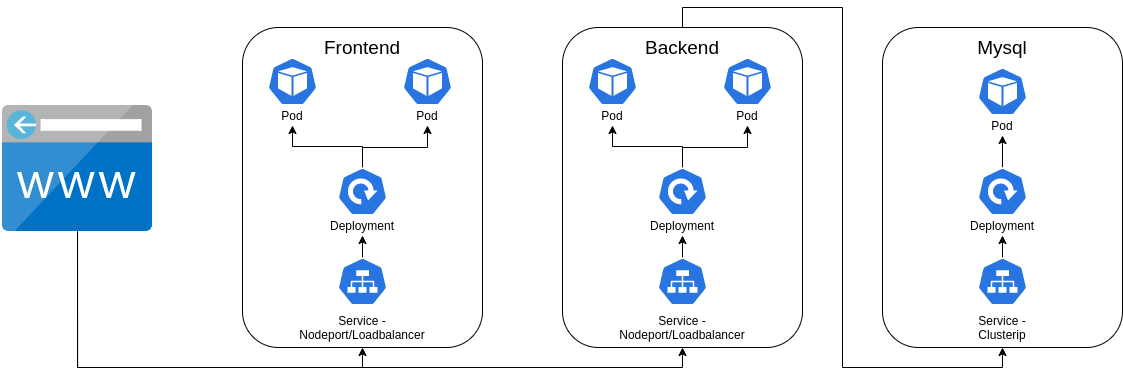

The diagram above was exported from draw.io. Its source (the exported page's mxGraphModel, read from the mxfile embedded in the PNG):
<mxGraphModel dx="1695" dy="466" grid="1" gridSize="10" guides="1" tooltips="1" connect="1" arrows="1" fold="1" page="1" pageScale="1" pageWidth="827" pageHeight="1169" math="0" shadow="0">
  <root>
    <mxCell id="0" />
    <mxCell id="1" parent="0" />
    <mxCell id="Di_n7YDeEdabrvF11H-D-1" value="-" style="rounded=1;whiteSpace=wrap;html=1;" parent="1" vertex="1">
      <mxGeometry x="160" y="160" width="240" height="320" as="geometry" />
    </mxCell>
    <mxCell id="Di_n7YDeEdabrvF11H-D-23" style="edgeStyle=orthogonalEdgeStyle;rounded=0;orthogonalLoop=1;jettySize=auto;html=1;entryX=0.5;entryY=1;entryDx=0;entryDy=0;exitX=0.5;exitY=0;exitDx=0;exitDy=0;exitPerimeter=0;" parent="1" source="Di_n7YDeEdabrvF11H-D-4" target="Di_n7YDeEdabrvF11H-D-20" edge="1">
      <mxGeometry relative="1" as="geometry">
        <Array as="points">
          <mxPoint x="280" y="279" />
          <mxPoint x="210" y="279" />
        </Array>
      </mxGeometry>
    </mxCell>
    <mxCell id="Di_n7YDeEdabrvF11H-D-24" style="edgeStyle=orthogonalEdgeStyle;rounded=0;orthogonalLoop=1;jettySize=auto;html=1;entryX=0.5;entryY=1;entryDx=0;entryDy=0;" parent="1" source="Di_n7YDeEdabrvF11H-D-4" target="Di_n7YDeEdabrvF11H-D-19" edge="1">
      <mxGeometry relative="1" as="geometry">
        <Array as="points">
          <mxPoint x="280" y="280" />
          <mxPoint x="345" y="280" />
        </Array>
      </mxGeometry>
    </mxCell>
    <mxCell id="Di_n7YDeEdabrvF11H-D-4" value="" style="html=1;dashed=0;whitespace=wrap;fillColor=#2875E2;strokeColor=#ffffff;points=[[0.005,0.63,0],[0.1,0.2,0],[0.9,0.2,0],[0.5,0,0],[0.995,0.63,0],[0.72,0.99,0],[0.5,1,0],[0.28,0.99,0]];shape=mxgraph.kubernetes.icon;prIcon=deploy" parent="1" vertex="1">
      <mxGeometry x="255" y="300" width="50" height="48" as="geometry" />
    </mxCell>
    <object label="" placeholders="1" id="Di_n7YDeEdabrvF11H-D-5">
      <mxCell style="html=1;dashed=0;whitespace=wrap;fillColor=#2875E2;strokeColor=#ffffff;points=[[0.005,0.63,0],[0.1,0.2,0],[0.9,0.2,0],[0.5,0,0],[0.995,0.63,0],[0.72,0.99,0],[0.5,1,0],[0.28,0.99,0]];shape=mxgraph.kubernetes.icon;prIcon=pod;noLabel=0;" parent="1" vertex="1">
        <mxGeometry x="185" y="190" width="50" height="48" as="geometry" />
      </mxCell>
    </object>
    <mxCell id="Di_n7YDeEdabrvF11H-D-6" value="" style="html=1;dashed=0;whitespace=wrap;fillColor=#2875E2;strokeColor=#ffffff;points=[[0.005,0.63,0],[0.1,0.2,0],[0.9,0.2,0],[0.5,0,0],[0.995,0.63,0],[0.72,0.99,0],[0.5,1,0],[0.28,0.99,0]];shape=mxgraph.kubernetes.icon;prIcon=pod" parent="1" vertex="1">
      <mxGeometry x="320" y="190" width="50" height="48" as="geometry" />
    </mxCell>
    <mxCell id="Di_n7YDeEdabrvF11H-D-22" value="" style="edgeStyle=orthogonalEdgeStyle;rounded=0;orthogonalLoop=1;jettySize=auto;html=1;" parent="1" source="Di_n7YDeEdabrvF11H-D-14" target="Di_n7YDeEdabrvF11H-D-21" edge="1">
      <mxGeometry relative="1" as="geometry" />
    </mxCell>
    <mxCell id="Di_n7YDeEdabrvF11H-D-14" value="" style="html=1;dashed=0;whitespace=wrap;fillColor=#2875E2;strokeColor=#ffffff;points=[[0.005,0.63,0],[0.1,0.2,0],[0.9,0.2,0],[0.5,0,0],[0.995,0.63,0],[0.72,0.99,0],[0.5,1,0],[0.28,0.99,0]];shape=mxgraph.kubernetes.icon;prIcon=svc" parent="1" vertex="1">
      <mxGeometry x="255" y="390" width="50" height="48" as="geometry" />
    </mxCell>
    <mxCell id="Di_n7YDeEdabrvF11H-D-18" value="Service - Nodeport/Loadbalancer" style="text;html=1;strokeColor=none;fillColor=none;align=center;verticalAlign=middle;whiteSpace=wrap;rounded=0;" parent="1" vertex="1">
      <mxGeometry x="260" y="450" width="40" height="20" as="geometry" />
    </mxCell>
    <mxCell id="Di_n7YDeEdabrvF11H-D-19" value="Pod" style="text;html=1;strokeColor=none;fillColor=none;align=center;verticalAlign=middle;whiteSpace=wrap;rounded=0;" parent="1" vertex="1">
      <mxGeometry x="325" y="238" width="40" height="20" as="geometry" />
    </mxCell>
    <mxCell id="Di_n7YDeEdabrvF11H-D-20" value="Pod" style="text;html=1;strokeColor=none;fillColor=none;align=center;verticalAlign=middle;whiteSpace=wrap;rounded=0;" parent="1" vertex="1">
      <mxGeometry x="190" y="238" width="40" height="20" as="geometry" />
    </mxCell>
    <mxCell id="Di_n7YDeEdabrvF11H-D-21" value="Deployment" style="text;html=1;strokeColor=none;fillColor=none;align=center;verticalAlign=middle;whiteSpace=wrap;rounded=0;" parent="1" vertex="1">
      <mxGeometry x="260" y="348" width="40" height="20" as="geometry" />
    </mxCell>
    <mxCell id="Di_n7YDeEdabrvF11H-D-60" style="edgeStyle=orthogonalEdgeStyle;rounded=0;orthogonalLoop=1;jettySize=auto;html=1;entryX=0.5;entryY=1;entryDx=0;entryDy=0;" parent="1" source="Di_n7YDeEdabrvF11H-D-26" target="Di_n7YDeEdabrvF11H-D-42" edge="1">
      <mxGeometry relative="1" as="geometry">
        <Array as="points">
          <mxPoint x="600" y="140" />
          <mxPoint x="760" y="140" />
          <mxPoint x="760" y="500" />
          <mxPoint x="920" y="500" />
        </Array>
      </mxGeometry>
    </mxCell>
    <mxCell id="Di_n7YDeEdabrvF11H-D-26" value="-" style="rounded=1;whiteSpace=wrap;html=1;" parent="1" vertex="1">
      <mxGeometry x="480" y="160" width="240" height="320" as="geometry" />
    </mxCell>
    <mxCell id="Di_n7YDeEdabrvF11H-D-27" style="edgeStyle=orthogonalEdgeStyle;rounded=0;orthogonalLoop=1;jettySize=auto;html=1;entryX=0.5;entryY=1;entryDx=0;entryDy=0;exitX=0.5;exitY=0;exitDx=0;exitDy=0;exitPerimeter=0;" parent="1" source="Di_n7YDeEdabrvF11H-D-29" target="Di_n7YDeEdabrvF11H-D-36" edge="1">
      <mxGeometry relative="1" as="geometry">
        <Array as="points">
          <mxPoint x="600" y="279" />
          <mxPoint x="530" y="279" />
        </Array>
      </mxGeometry>
    </mxCell>
    <mxCell id="Di_n7YDeEdabrvF11H-D-28" style="edgeStyle=orthogonalEdgeStyle;rounded=0;orthogonalLoop=1;jettySize=auto;html=1;entryX=0.5;entryY=1;entryDx=0;entryDy=0;" parent="1" source="Di_n7YDeEdabrvF11H-D-29" target="Di_n7YDeEdabrvF11H-D-35" edge="1">
      <mxGeometry relative="1" as="geometry">
        <Array as="points">
          <mxPoint x="600" y="280" />
          <mxPoint x="665" y="280" />
        </Array>
      </mxGeometry>
    </mxCell>
    <mxCell id="Di_n7YDeEdabrvF11H-D-29" value="" style="html=1;dashed=0;whitespace=wrap;fillColor=#2875E2;strokeColor=#ffffff;points=[[0.005,0.63,0],[0.1,0.2,0],[0.9,0.2,0],[0.5,0,0],[0.995,0.63,0],[0.72,0.99,0],[0.5,1,0],[0.28,0.99,0]];shape=mxgraph.kubernetes.icon;prIcon=deploy" parent="1" vertex="1">
      <mxGeometry x="575" y="300" width="50" height="48" as="geometry" />
    </mxCell>
    <object label="" placeholders="1" id="Di_n7YDeEdabrvF11H-D-30">
      <mxCell style="html=1;dashed=0;whitespace=wrap;fillColor=#2875E2;strokeColor=#ffffff;points=[[0.005,0.63,0],[0.1,0.2,0],[0.9,0.2,0],[0.5,0,0],[0.995,0.63,0],[0.72,0.99,0],[0.5,1,0],[0.28,0.99,0]];shape=mxgraph.kubernetes.icon;prIcon=pod;noLabel=0;" parent="1" vertex="1">
        <mxGeometry x="505" y="190" width="50" height="48" as="geometry" />
      </mxCell>
    </object>
    <mxCell id="Di_n7YDeEdabrvF11H-D-31" value="" style="html=1;dashed=0;whitespace=wrap;fillColor=#2875E2;strokeColor=#ffffff;points=[[0.005,0.63,0],[0.1,0.2,0],[0.9,0.2,0],[0.5,0,0],[0.995,0.63,0],[0.72,0.99,0],[0.5,1,0],[0.28,0.99,0]];shape=mxgraph.kubernetes.icon;prIcon=pod" parent="1" vertex="1">
      <mxGeometry x="640" y="190" width="50" height="48" as="geometry" />
    </mxCell>
    <mxCell id="Di_n7YDeEdabrvF11H-D-32" value="" style="edgeStyle=orthogonalEdgeStyle;rounded=0;orthogonalLoop=1;jettySize=auto;html=1;" parent="1" source="Di_n7YDeEdabrvF11H-D-33" target="Di_n7YDeEdabrvF11H-D-37" edge="1">
      <mxGeometry relative="1" as="geometry" />
    </mxCell>
    <mxCell id="Di_n7YDeEdabrvF11H-D-33" value="" style="html=1;dashed=0;whitespace=wrap;fillColor=#2875E2;strokeColor=#ffffff;points=[[0.005,0.63,0],[0.1,0.2,0],[0.9,0.2,0],[0.5,0,0],[0.995,0.63,0],[0.72,0.99,0],[0.5,1,0],[0.28,0.99,0]];shape=mxgraph.kubernetes.icon;prIcon=svc" parent="1" vertex="1">
      <mxGeometry x="575" y="390" width="50" height="48" as="geometry" />
    </mxCell>
    <mxCell id="Di_n7YDeEdabrvF11H-D-34" value="Service - Nodeport/Loadbalancer" style="text;html=1;strokeColor=none;fillColor=none;align=center;verticalAlign=middle;whiteSpace=wrap;rounded=0;" parent="1" vertex="1">
      <mxGeometry x="580" y="450" width="40" height="20" as="geometry" />
    </mxCell>
    <mxCell id="Di_n7YDeEdabrvF11H-D-35" value="Pod" style="text;html=1;strokeColor=none;fillColor=none;align=center;verticalAlign=middle;whiteSpace=wrap;rounded=0;" parent="1" vertex="1">
      <mxGeometry x="645" y="238" width="40" height="20" as="geometry" />
    </mxCell>
    <mxCell id="Di_n7YDeEdabrvF11H-D-36" value="Pod" style="text;html=1;strokeColor=none;fillColor=none;align=center;verticalAlign=middle;whiteSpace=wrap;rounded=0;" parent="1" vertex="1">
      <mxGeometry x="510" y="238" width="40" height="20" as="geometry" />
    </mxCell>
    <mxCell id="Di_n7YDeEdabrvF11H-D-37" value="Deployment" style="text;html=1;strokeColor=none;fillColor=none;align=center;verticalAlign=middle;whiteSpace=wrap;rounded=0;" parent="1" vertex="1">
      <mxGeometry x="580" y="348" width="40" height="20" as="geometry" />
    </mxCell>
    <mxCell id="Di_n7YDeEdabrvF11H-D-38" value="&lt;font style=&quot;font-size: 19px&quot;&gt;Frontend&lt;/font&gt;" style="text;html=1;strokeColor=none;fillColor=none;align=center;verticalAlign=middle;whiteSpace=wrap;rounded=0;strokeWidth=4;" parent="1" vertex="1">
      <mxGeometry x="260" y="170" width="40" height="20" as="geometry" />
    </mxCell>
    <mxCell id="Di_n7YDeEdabrvF11H-D-40" value="&lt;span style=&quot;font-size: 19px&quot;&gt;Backend&lt;/span&gt;" style="text;html=1;strokeColor=none;fillColor=none;align=center;verticalAlign=middle;whiteSpace=wrap;rounded=0;strokeWidth=4;" parent="1" vertex="1">
      <mxGeometry x="580" y="170" width="40" height="20" as="geometry" />
    </mxCell>
    <mxCell id="Di_n7YDeEdabrvF11H-D-42" value="-" style="rounded=1;whiteSpace=wrap;html=1;" parent="1" vertex="1">
      <mxGeometry x="800" y="160" width="240" height="320" as="geometry" />
    </mxCell>
    <mxCell id="Di_n7YDeEdabrvF11H-D-44" style="edgeStyle=orthogonalEdgeStyle;rounded=0;orthogonalLoop=1;jettySize=auto;html=1;entryX=0.5;entryY=1;entryDx=0;entryDy=0;" parent="1" source="Di_n7YDeEdabrvF11H-D-45" target="Di_n7YDeEdabrvF11H-D-51" edge="1">
      <mxGeometry relative="1" as="geometry">
        <Array as="points">
          <mxPoint x="920" y="270" />
          <mxPoint x="920" y="270" />
        </Array>
      </mxGeometry>
    </mxCell>
    <mxCell id="Di_n7YDeEdabrvF11H-D-45" value="" style="html=1;dashed=0;whitespace=wrap;fillColor=#2875E2;strokeColor=#ffffff;points=[[0.005,0.63,0],[0.1,0.2,0],[0.9,0.2,0],[0.5,0,0],[0.995,0.63,0],[0.72,0.99,0],[0.5,1,0],[0.28,0.99,0]];shape=mxgraph.kubernetes.icon;prIcon=deploy" parent="1" vertex="1">
      <mxGeometry x="895" y="300" width="50" height="48" as="geometry" />
    </mxCell>
    <mxCell id="Di_n7YDeEdabrvF11H-D-47" value="" style="html=1;dashed=0;whitespace=wrap;fillColor=#2875E2;strokeColor=#ffffff;points=[[0.005,0.63,0],[0.1,0.2,0],[0.9,0.2,0],[0.5,0,0],[0.995,0.63,0],[0.72,0.99,0],[0.5,1,0],[0.28,0.99,0]];shape=mxgraph.kubernetes.icon;prIcon=pod" parent="1" vertex="1">
      <mxGeometry x="895" y="200" width="50" height="48" as="geometry" />
    </mxCell>
    <mxCell id="Di_n7YDeEdabrvF11H-D-48" value="" style="edgeStyle=orthogonalEdgeStyle;rounded=0;orthogonalLoop=1;jettySize=auto;html=1;" parent="1" source="Di_n7YDeEdabrvF11H-D-49" target="Di_n7YDeEdabrvF11H-D-53" edge="1">
      <mxGeometry relative="1" as="geometry" />
    </mxCell>
    <mxCell id="Di_n7YDeEdabrvF11H-D-49" value="" style="html=1;dashed=0;whitespace=wrap;fillColor=#2875E2;strokeColor=#ffffff;points=[[0.005,0.63,0],[0.1,0.2,0],[0.9,0.2,0],[0.5,0,0],[0.995,0.63,0],[0.72,0.99,0],[0.5,1,0],[0.28,0.99,0]];shape=mxgraph.kubernetes.icon;prIcon=svc" parent="1" vertex="1">
      <mxGeometry x="895" y="390" width="50" height="48" as="geometry" />
    </mxCell>
    <mxCell id="Di_n7YDeEdabrvF11H-D-50" value="Service - Clusterip" style="text;html=1;strokeColor=none;fillColor=none;align=center;verticalAlign=middle;whiteSpace=wrap;rounded=0;" parent="1" vertex="1">
      <mxGeometry x="900" y="450" width="40" height="20" as="geometry" />
    </mxCell>
    <mxCell id="Di_n7YDeEdabrvF11H-D-51" value="Pod" style="text;html=1;strokeColor=none;fillColor=none;align=center;verticalAlign=middle;whiteSpace=wrap;rounded=0;" parent="1" vertex="1">
      <mxGeometry x="900" y="248" width="40" height="20" as="geometry" />
    </mxCell>
    <mxCell id="Di_n7YDeEdabrvF11H-D-53" value="Deployment" style="text;html=1;strokeColor=none;fillColor=none;align=center;verticalAlign=middle;whiteSpace=wrap;rounded=0;" parent="1" vertex="1">
      <mxGeometry x="900" y="348" width="40" height="20" as="geometry" />
    </mxCell>
    <mxCell id="Di_n7YDeEdabrvF11H-D-54" value="&lt;span style=&quot;font-size: 19px&quot;&gt;Mysql&lt;/span&gt;" style="text;html=1;strokeColor=none;fillColor=none;align=center;verticalAlign=middle;whiteSpace=wrap;rounded=0;strokeWidth=4;" parent="1" vertex="1">
      <mxGeometry x="900" y="170" width="40" height="20" as="geometry" />
    </mxCell>
    <mxCell id="Di_n7YDeEdabrvF11H-D-63" style="edgeStyle=orthogonalEdgeStyle;rounded=0;orthogonalLoop=1;jettySize=auto;html=1;entryX=0.5;entryY=1;entryDx=0;entryDy=0;" parent="1" edge="1">
      <mxGeometry relative="1" as="geometry">
        <mxPoint x="-4.941176470588289" y="364.0000000000001" as="sourcePoint" />
        <mxPoint x="280" y="480" as="targetPoint" />
        <Array as="points">
          <mxPoint x="-5" y="500" />
          <mxPoint x="280" y="500" />
        </Array>
      </mxGeometry>
    </mxCell>
    <mxCell id="pH7N1TdWUxDEpxScUriT-2" style="edgeStyle=orthogonalEdgeStyle;rounded=0;orthogonalLoop=1;jettySize=auto;html=1;entryX=0.5;entryY=1;entryDx=0;entryDy=0;" edge="1" parent="1" source="Di_n7YDeEdabrvF11H-D-62" target="Di_n7YDeEdabrvF11H-D-26">
      <mxGeometry relative="1" as="geometry">
        <Array as="points">
          <mxPoint x="-5" y="500" />
          <mxPoint x="600" y="500" />
        </Array>
      </mxGeometry>
    </mxCell>
    <mxCell id="Di_n7YDeEdabrvF11H-D-62" value="" style="aspect=fixed;html=1;points=[];align=center;image;fontSize=12;image=img/lib/mscae/CustomDomain.svg;strokeWidth=4;" parent="1" vertex="1">
      <mxGeometry x="-80" y="238" width="150" height="126" as="geometry" />
    </mxCell>
  </root>
</mxGraphModel>